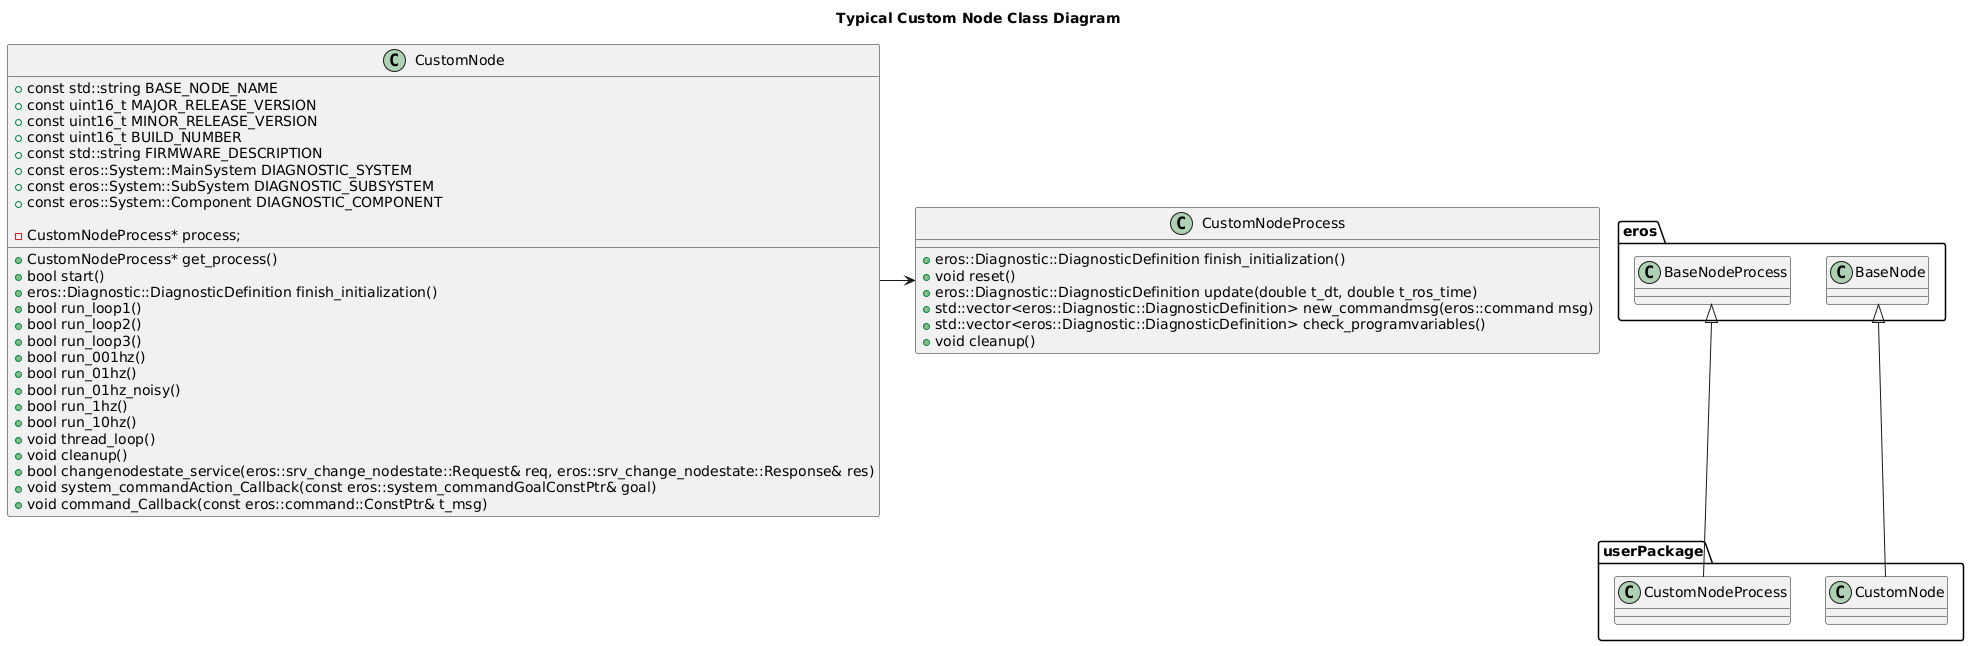

The diagram above was rendered by PlantUML. Its source (embedded in the PNG):
@startuml
title Typical Custom Node Class Diagram

package eros {
  class BaseNode
  class BaseNodeProcess
}

package userPackage {
  BaseNode <|-- CustomNode
  BaseNodeProcess <|-- CustomNodeProcess
}
class CustomNode {
    +const std::string BASE_NODE_NAME
    +const uint16_t MAJOR_RELEASE_VERSION
    +const uint16_t MINOR_RELEASE_VERSION
    +const uint16_t BUILD_NUMBER
    +const std::string FIRMWARE_DESCRIPTION
    +const eros::System::MainSystem DIAGNOSTIC_SYSTEM
    +const eros::System::SubSystem DIAGNOSTIC_SUBSYSTEM
    +const eros::System::Component DIAGNOSTIC_COMPONENT
    +CustomNodeProcess* get_process()
    +bool start()
    +eros::Diagnostic::DiagnosticDefinition finish_initialization()
    +bool run_loop1()
    +bool run_loop2()
    +bool run_loop3()
    +bool run_001hz()
    +bool run_01hz()
    +bool run_01hz_noisy()
    +bool run_1hz()
    +bool run_10hz()
    +void thread_loop()
    +void cleanup()
    +bool changenodestate_service(eros::srv_change_nodestate::Request& req, eros::srv_change_nodestate::Response& res)
    +void system_commandAction_Callback(const eros::system_commandGoalConstPtr& goal)
    +void command_Callback(const eros::command::ConstPtr& t_msg)

    -CustomNodeProcess* process;
}
class CustomNodeProcess {
    +eros::Diagnostic::DiagnosticDefinition finish_initialization()
    +void reset()
    +eros::Diagnostic::DiagnosticDefinition update(double t_dt, double t_ros_time)
    +std::vector<eros::Diagnostic::DiagnosticDefinition> new_commandmsg(eros::command msg)
    +std::vector<eros::Diagnostic::DiagnosticDefinition> check_programvariables()
    +void cleanup()

}
CustomNode -> CustomNodeProcess
@enduml